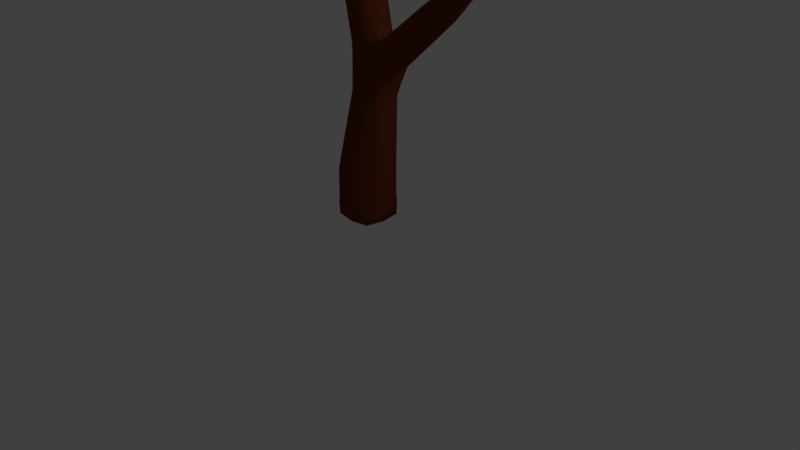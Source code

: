# Source: seaweedDead.blend  (saved by Blender 2.79.0; exported with 4.5.12 LTS)
import bpy
from mathutils import Matrix  # noqa: F401  (used for matrix-valued properties, if any)

bpy.ops.wm.read_factory_settings(use_empty=True)
scene = bpy.context.scene
scene.name = 'Scene'

# ---- collections
col_collection_1 = bpy.data.collections.new('Collection 1'); scene.collection.children.link(col_collection_1)

# ---- materials (node trees are filled in below, after node groups)
mat_seaweeddead = bpy.data.materials.new('seaweedDead')
mat_seaweeddead.alpha_threshold = 0.0
mat_seaweeddead.use_transparent_shadow = False
mat_seaweeddead.diffuse_color = (0.1626, 0.03827, 0.01322, 1.0)
mat_seaweeddead.specular_color = (0.0, 0.0, 0.0)
mat_seaweeddead.roughness = 0.5
mat_seaweeddead.specular_intensity = 0.0
mat_seaweeddead.line_color = (0.0, 0.0, 0.0, 1.0)

# ---- material node trees

# ---- world
world_world = bpy.data.worlds.new('World'); scene.world = world_world
world_world.color = (0.05088, 0.05088, 0.05088)
world_world.use_sun_shadow = False
world_world.sun_shadow_jitter_overblur = 0.0
world_world.cycles.sampling_method = 'MANUAL'

# ---- cameras
cam_camera = bpy.data.cameras.new('Camera')
cam_camera.clip_end = 100.0
cam_camera.lens = 35.0
cam_camera.sensor_width = 32.0
cam_camera.sensor_height = 18.0
cam_camera.ortho_scale = 7.314
cam_camera.dof.focus_distance = 0.0
cam_camera.dof.aperture_fstop = 128.0

# ---- lights
light_lamp = bpy.data.lights.new('Lamp', 'POINT')
light_lamp.transmission_factor = 0.0
light_lamp.cutoff_distance = 30.0
light_lamp.energy = 100.0
light_lamp.shadow_buffer_clip_start = 1.001
light_lamp.shadow_soft_size = 0.1
light_lamp.shadow_maximum_resolution = 0.006
light_lamp.use_absolute_resolution = True

# ---- meshes
me_cube = bpy.data.meshes.new('Cube')
me_cube.from_pydata([(0.9315, -0.1334, 7.586), (0.9315, 0.1334, 7.586), (0.7543, 0.1334, 7.786), (0.7543, -0.1334, 7.786), (1.131, 0.1334, 7.763), (1.131, -0.1334, 7.763), (0.9536, -0.1334, 7.963), (0.9536, 0.1334, 7.963), (-1.251, -0.1334, 5.291), (-1.251, 0.1334, 5.291), (-1.102, 0.1334, 5.512), (-1.102, -0.1334, 5.512), (1.281, 0.1334, 3.193), (1.281, -0.1334, 3.193), (1.112, -0.1334, 3.399), (1.112, 0.1334, 3.399), (0.1151, -0.1334, 5.745), (0.1151, 0.1334, 5.745), (-0.1485, 0.1334, 5.786), (-0.1485, -0.1334, 5.786), (-0.176, 0.1686, 3.43), (-0.176, -0.1686, 3.43), (0.1559, -0.1686, 3.489), (0.1559, 0.1686, 3.489), (0.246, -0.25, 1.135), (0.246, 0.25, 1.135), (-0.2527, 0.25, 1.171), (-0.2527, -0.25, 1.171), (-0.1563, -0.1334, 8.061), (-0.1563, 0.1334, 8.061), (0.1095, 0.1334, 8.083), (0.1095, -0.1334, 8.083), (0.2483, -0.25, 0.5773), (0.2483, 0.25, 0.5773), (-0.2517, 0.25, 0.5758), (-0.2517, -0.25, 0.5758), (1.462, 0.0567, 8.16), (1.462, -0.0567, 8.16), (1.386, -0.0567, 8.245), (1.386, 0.0567, 8.245), (-1.79, -0.0567, 5.749), (-1.79, 0.0567, 5.749), (-1.726, 0.0567, 5.843), (-1.726, -0.0567, 5.843), (1.834, 0.0567, 3.747), (1.834, -0.0567, 3.747), (1.762, -0.0567, 3.834), (1.762, 0.0567, 3.834), (-0.08177, -0.0567, 8.648), (-0.08177, 0.0567, 8.648), (0.03163, 0.0567, 8.649), (0.03163, -0.0567, 8.649), (0.3894, -0.1334, 7.104), (0.3894, 0.1334, 7.104), (0.2217, 0.1334, 7.32), (0.2217, -0.1334, 7.32), (0.5499, -0.1334, 7.247), (0.5499, 0.1334, 7.247), (0.3727, 0.1334, 7.446), (0.3727, -0.1334, 7.446), (0.7103, -0.1334, 7.39), (0.7103, 0.1334, 7.39), (0.5331, 0.1334, 7.589), (0.5331, -0.1334, 7.589), (0.8707, -0.1334, 7.532), (0.8707, 0.1334, 7.532), (0.6935, 0.1334, 7.732), (0.6935, -0.1334, 7.732), (1.191, 0.1048, 7.856), (1.191, -0.1048, 7.856), (1.052, -0.1048, 8.012), (1.052, 0.1048, 8.012), (1.294, 0.08658, 7.971), (1.294, -0.08658, 7.971), (1.179, -0.08658, 8.1), (1.179, 0.08658, 8.1), (1.382, 0.07091, 8.07), (1.382, -0.07091, 8.07), (1.288, -0.07091, 8.176), (1.288, 0.07091, 8.176), (-0.5762, -0.1584, 4.803), (-0.5762, 0.1584, 4.803), (-0.3532, 0.1584, 5.067), (-0.3532, -0.1584, 5.067), (-0.8123, -0.1497, 4.974), (-0.8123, 0.1497, 4.974), (-0.6443, 0.1497, 5.221), (-0.6443, -0.1497, 5.221), (-1.036, -0.1414, 5.135), (-1.036, 0.1414, 5.135), (-0.877, 0.1414, 5.369), (-0.877, -0.1414, 5.369), (-1.452, -0.1048, 5.462), (-1.452, 0.1048, 5.462), (-1.334, 0.1048, 5.635), (-1.334, -0.1048, 5.635), (-1.58, -0.08658, 5.57), (-1.58, 0.08658, 5.57), (-1.483, 0.08658, 5.714), (-1.483, -0.08658, 5.714), (-1.69, -0.07091, 5.664), (-1.69, 0.07091, 5.664), (-1.611, 0.07091, 5.781), (-1.611, -0.07091, 5.781), (0.5329, 0.1603, 2.542), (0.5329, -0.1603, 2.542), (0.3102, -0.1644, 2.812), (0.3102, 0.1644, 2.812), (0.7325, 0.1531, 2.716), (0.7325, -0.1531, 2.716), (0.538, -0.1531, 2.952), (0.538, 0.1531, 2.952), (0.9214, 0.1463, 2.88), (0.9214, -0.1463, 2.88), (0.7356, -0.1463, 3.106), (0.7356, 0.1463, 3.106), (1.104, 0.1397, 3.038), (1.104, -0.1397, 3.038), (0.9262, -0.1397, 3.254), (0.9262, 0.1397, 3.254), (1.457, 0.109, 3.369), (1.457, -0.109, 3.369), (1.318, -0.109, 3.537), (1.318, 0.109, 3.537), (1.569, 0.09346, 3.481), (1.569, -0.09346, 3.481), (1.45, -0.09346, 3.625), (1.45, 0.09346, 3.625), (1.666, 0.08009, 3.578), (1.666, -0.08009, 3.578), (1.564, -0.08009, 3.701), (1.564, 0.08009, 3.701), (1.753, 0.06797, 3.665), (1.753, -0.06797, 3.665), (1.667, -0.06797, 3.77), (1.667, 0.06797, 3.77), (0.003547, -0.1584, 5.01), (0.003547, 0.1584, 5.01), (0.0423, -0.1497, 5.266), (0.0423, 0.1497, 5.266), (-0.2519, 0.1497, 5.321), (-0.2519, -0.1497, 5.321), (0.07899, -0.1414, 5.508), (0.07899, 0.1414, 5.508), (-0.199, 0.1414, 5.56), (-0.199, -0.1414, 5.56), (0.1471, -0.1334, 6.009), (0.1471, 0.1334, 6.009), (-0.1177, 0.1334, 6.041), (-0.1177, -0.1334, 6.041), (0.1785, -0.1334, 6.268), (0.1785, 0.1334, 6.268), (-0.08627, 0.1334, 6.3), (-0.08627, -0.1334, 6.3), (0.2099, -0.1334, 6.527), (0.2099, 0.1334, 6.527), (-0.05485, 0.1334, 6.559), (-0.05485, -0.1334, 6.559), (0.2414, -0.1334, 6.786), (0.2414, 0.1334, 6.786), (-0.02343, 0.1334, 6.818), (-0.02343, -0.1334, 6.818), (-0.03921, 0.1686, 2.767), (-0.03921, -0.1686, 2.767), (-0.1072, 0.1686, 3.096), (-0.1072, -0.1686, 3.096), (0.223, -0.1686, 3.164), (0.223, 0.1686, 3.164), (-0.226, 0.1686, 3.755), (-0.226, -0.1686, 3.755), (0.1073, -0.1686, 3.806), (0.1073, 0.1686, 3.806), (-0.2753, 0.1686, 4.076), (-0.2753, -0.1686, 4.076), (0.05801, -0.1686, 4.127), (0.05801, 0.1686, 4.127), (-0.3246, 0.1686, 4.397), (-0.3246, -0.1686, 4.397), (0.008707, -0.1686, 4.448), (0.008706, 0.1686, 4.448), (0.2475, -0.25, 0.8656), (0.2475, 0.25, 0.8656), (-0.2525, 0.25, 0.8641), (-0.2525, -0.25, 0.8641), (0.2805, -0.2245, 1.533), (0.2805, 0.2245, 1.533), (-0.1636, 0.2245, 1.599), (-0.1636, -0.2245, 1.599), (0.3092, -0.2044, 1.861), (0.3092, 0.2044, 1.861), (-0.09514, 0.2044, 1.921), (-0.09514, -0.2044, 1.921), (0.3356, -0.186, 2.162), (0.3356, 0.186, 2.162), (-0.03231, 0.186, 2.217), (-0.03231, -0.186, 2.217), (-0.03221, -0.1334, 7.293), (-0.03221, 0.1334, 7.293), (-0.07316, -0.1334, 7.545), (-0.07316, 0.1334, 7.545), (0.1901, 0.1334, 7.588), (0.1901, -0.1334, 7.588), (-0.1141, -0.1334, 7.798), (-0.1141, 0.1334, 7.798), (0.1492, 0.1334, 7.841), (0.1492, -0.1334, 7.841), (-0.1288, -0.1048, 8.286), (-0.1288, 0.1048, 8.286), (0.0808, 0.1048, 8.287), (0.0808, -0.1048, 8.287), (-0.111, -0.08658, 8.424), (-0.111, 0.08658, 8.424), (0.06217, 0.08658, 8.424), (0.06217, -0.08658, 8.424), (-0.09567, -0.07091, 8.542), (-0.09567, 0.07091, 8.542), (0.04615, 0.07091, 8.542), (0.04615, -0.07091, 8.542), (-0.02639, 0.1319, 7.056), (0.09467, 0.144, 7.307), (0.09486, 0.1455, 7.071), (-0.1744, 0.1742, 5.041), (-0.3444, 0.18, 4.732), (-0.05268, -1.136e-06, 7.291), (0.09467, -0.144, 7.307), (0.1751, -0.1607, 7.191), (0.3074, -0.1435, 7.213), (0.1065, -0.1496, 7.041), (0.3132, -0.1305, 6.946), (-0.02639, -0.1319, 7.056), (0.1087, -0.1519, 6.8), (-0.04394, -7.645e-07, 6.819), (0.1087, 0.1519, 6.8), (-0.1576, 0.1915, 4.42), (0.262, -1.108e-06, 6.78), (0.853, 0.1348, 7.875), (-0.1658, 0.1841, 4.762), (0.3074, 0.1435, 7.213), (0.407, -1.023e-06, 7.091), (0.8429, 0.1533, 7.686), (0.3132, 0.1305, 6.946), (0.1809, 0.1487, 6.964), (0.004544, 0.1618, 4.729), (-0.06535, -5.746e-07, 2.764), (-0.1744, -0.1742, 5.041), (0.1355, 0.1821, 2.791), (0.02806, -9.113e-07, 5.009), (-0.4667, 0.1728, 4.937), (-0.5957, -7.08e-07, 4.786), (0.9445, -1.063e-06, 7.98), (-0.4667, -0.1728, 4.937), (-0.3508, -7.931e-07, 4.388), (0.853, -0.1348, 7.875), (-0.1576, -0.1915, 4.42), (0.03468, -4.544e-07, 4.451), (1.147, -1.11e-06, 7.752), (0.004544, -0.1618, 4.729), (-0.1658, -0.1841, 4.762), (-0.3444, -0.18, 4.732), (-0.4474, -0.1595, 4.602), (-0.4474, 0.1595, 4.602), (1.032, 0.1348, 7.674), (0.1355, -0.1821, 2.791), (0.1503, -0.1983, 2.466), (0.3282, -0.1882, 2.488), (0.4313, -0.1695, 2.353), (0.4244, -0.1759, 2.68), (-0.03296, -0.1743, 2.492), (0.1515, -0.2118, 2.188), (-0.061, -1.379e-07, 2.221), (0.1515, 0.2118, 2.188), (0.7411, -1.06e-06, 7.8), (0.3652, -5.143e-07, 2.155), (-0.03296, 0.1743, 2.492), (0.1503, 0.1983, 2.466), (0.9447, -1.081e-06, 7.571), (1.046, 0.1523, 7.866), (0.4244, 0.1759, 2.68), (0.5539, -4.106e-07, 2.528), (1.032, -0.1348, 7.674), (0.4313, 0.1695, 2.353), (0.3282, 0.1882, 2.488), (0.8429, -0.1533, 7.686), (1.046, -0.1523, 7.866), (-0.001613, -0.2702, 0.5563), (-0.2718, 1.398e-07, 0.5556), (-0.001612, 0.2702, 0.5563), (0.2686, -3.613e-07, 0.5571), (1.427, 0.06061, 8.205), (1.387, -1.141e-06, 8.251), (1.427, -0.06062, 8.205), (1.468, -1.135e-06, 8.16), (-1.762, -0.06067, 5.798), (-1.728, -8.068e-07, 5.849), (-1.762, 0.06067, 5.798), (-1.796, -8.138e-07, 5.748), (1.802, 0.06073, 3.793), (1.763, -5.312e-07, 3.84), (1.802, -0.06073, 3.793), (1.84, -5.425e-07, 3.746), (-0.02508, -0.06054, 8.653), (0.03545, -1.146e-06, 8.653), (-0.02508, 0.06054, 8.653), (-0.08562, -1.248e-06, 8.653), (0.4691, -0.1324, 7.176), (0.4691, 0.1324, 7.176), (0.5631, -1.043e-06, 7.232), (0.2974, 0.1312, 7.383), (0.4614, 0.1532, 7.347), (0.2351, -8.421e-07, 7.353), (0.2974, -0.1312, 7.383), (0.3596, -9.89e-07, 7.462), (0.4614, -0.1532, 7.347), (0.6301, -0.1334, 7.318), (0.6301, 0.1334, 7.318), (0.7235, -1.074e-06, 7.375), (0.4529, 0.1333, 7.518), (0.6217, 0.1533, 7.489), (0.4529, -0.1333, 7.518), (0.5199, -1.018e-06, 7.604), (0.6217, -0.1533, 7.489), (0.7905, -0.1334, 7.461), (0.7905, 0.1334, 7.461), (0.8839, -1.087e-06, 7.517), (0.6133, 0.1334, 7.66), (0.7821, 0.1533, 7.632), (0.6133, -0.1334, 7.66), (0.6803, -1.035e-06, 7.746), (0.7821, -0.1533, 7.632), (0.9011, -0.1334, 7.559), (0.9011, 0.1334, 7.559), (0.7239, 0.1334, 7.759), (0.7239, -0.1334, 7.759), (1.162, 0.1195, 7.809), (1.205, -1.103e-06, 7.849), (1.162, -0.1195, 7.809), (1.126, -0.1186, 7.938), (1.003, -0.1195, 7.988), (1.047, -1.075e-06, 8.026), (1.003, 0.1195, 7.988), (1.126, 0.1186, 7.938), (1.242, 0.09516, 7.914), (1.304, -1.126e-06, 7.964), (1.242, -0.09516, 7.914), (1.238, -0.0989, 8.038), (1.116, -0.09516, 8.056), (1.173, -1.089e-06, 8.111), (1.116, 0.09516, 8.056), (1.238, 0.0989, 8.038), (1.338, 0.07875, 8.02), (1.39, -1.107e-06, 8.064), (1.338, -0.07875, 8.02), (1.336, -0.081, 8.125), (1.233, -0.07875, 8.138), (1.283, -1.097e-06, 8.185), (1.233, 0.07875, 8.138), (1.336, 0.081, 8.125), (1.423, 0.06585, 8.114), (1.423, -0.06585, 8.114), (1.336, -0.06585, 8.212), (1.336, 0.06585, 8.212), (-0.6936, -0.1528, 4.889), (-0.8259, -7.137e-07, 4.956), (-0.6936, 0.1528, 4.889), (-0.7297, 0.1716, 5.098), (-0.4993, 0.1497, 5.143), (-0.6335, -7.013e-07, 5.241), (-0.4993, -0.1497, 5.143), (-0.3658, -6.826e-07, 5.101), (-0.7297, -0.1716, 5.098), (-0.924, -0.1455, 5.054), (-1.049, -7.162e-07, 5.118), (-0.924, 0.1455, 5.054), (-0.9574, 0.1624, 5.253), (-0.7608, 0.1453, 5.295), (-0.8663, -7.27e-07, 5.387), (-0.7608, -0.1453, 5.295), (-0.9574, -0.1624, 5.253), (-1.144, -0.1378, 5.213), (-1.265, -7.685e-07, 5.276), (-1.144, 0.1378, 5.213), (-1.179, 0.1529, 5.403), (-0.9891, 0.1378, 5.441), (-1.093, -7.748e-07, 5.529), (-0.9891, -0.1378, 5.441), (-1.179, -0.1529, 5.403), (-1.352, -0.1196, 5.376), (-1.463, -7.883e-07, 5.451), (-1.352, 0.1196, 5.376), (-1.396, 0.1198, 5.55), (-1.218, 0.1196, 5.574), (-1.329, -7.895e-07, 5.649), (-1.218, -0.1196, 5.574), (-1.396, -0.1198, 5.55), (-1.516, -0.0957, 5.516), (-1.589, -8.041e-07, 5.562), (-1.516, 0.0957, 5.516), (-1.534, 0.09899, 5.644), (-1.409, 0.0957, 5.674), (-1.478, -7.769e-07, 5.726), (-1.409, -0.0957, 5.674), (-1.534, -0.09899, 5.644), (-1.635, -0.07875, 5.617), (-1.698, -7.907e-07, 5.657), (-1.635, 0.07875, 5.617), (-1.652, 0.08107, 5.724), (-1.547, 0.07875, 5.748), (-1.607, -7.885e-07, 5.791), (-1.547, -0.07875, 5.748), (-1.652, -0.08107, 5.724), (-1.742, -0.06607, 5.705), (-1.742, 0.06607, 5.705), (-1.668, 0.06607, 5.814), (-1.668, -0.06607, 5.814), (0.6319, 0.1554, 2.63), (0.7479, -4.338e-07, 2.699), (0.6319, -0.1554, 2.63), (0.6367, -0.1755, 2.835), (0.4245, -0.1552, 2.881), (0.5254, -4.109e-07, 2.972), (0.4245, 0.1552, 2.881), (0.3275, -3.429e-07, 2.849), (0.6367, 0.1755, 2.835), (0.8269, 0.1497, 2.798), (0.9361, -4.511e-07, 2.864), (0.8269, -0.1497, 2.798), (0.8294, -0.1681, 2.994), (0.637, -0.1494, 3.029), (0.7227, -4.254e-07, 3.124), (0.637, 0.1494, 3.029), (0.8294, 0.1681, 2.994), (1.013, 0.143, 2.959), (1.118, -4.565e-07, 3.023), (1.013, -0.143, 2.959), (1.016, -0.1605, 3.147), (0.8309, -0.143, 3.18), (0.9139, -4.398e-07, 3.271), (0.8309, 0.143, 3.18), (1.016, 0.1605, 3.147), (1.193, 0.1369, 3.115), (1.296, -4.977e-07, 3.179), (1.193, -0.1369, 3.115), (1.198, -0.153, 3.297), (1.019, -0.1369, 3.327), (1.101, -4.632e-07, 3.415), (1.019, 0.1369, 3.327), (1.198, 0.153, 3.297), (1.369, 0.1216, 3.28), (1.469, -4.945e-07, 3.358), (1.369, -0.1216, 3.28), (1.39, -0.1248, 3.455), (1.215, -0.1216, 3.468), (1.311, -4.769e-07, 3.551), (1.215, 0.1216, 3.468), (1.39, 0.1248, 3.455), (1.513, 0.1012, 3.425), (1.58, -5.107e-07, 3.472), (1.513, -0.1012, 3.425), (1.512, -0.107, 3.555), (1.384, -0.1012, 3.581), (1.444, -4.998e-07, 3.637), (1.384, 0.1012, 3.581), (1.512, 0.107, 3.555), (1.617, 0.08678, 3.529), (1.675, -5.238e-07, 3.57), (1.617, -0.08678, 3.529), (1.616, -0.09165, 3.641), (1.507, -0.08678, 3.663), (1.558, -5.209e-07, 3.712), (1.507, 0.08678, 3.663), (1.616, 0.09165, 3.641), (1.709, 0.07403, 3.621), (1.761, -5.365e-07, 3.659), (1.709, -0.07403, 3.621), (1.711, -0.07778, 3.719), (1.615, -0.07403, 3.736), (1.662, -5.307e-07, 3.779), (1.615, 0.07403, 3.736), (1.711, 0.07778, 3.719), (1.795, 0.06436, 3.705), (1.795, -0.06436, 3.705), (1.713, -0.06436, 3.804), (1.713, 0.06436, 3.804), (0.02253, -0.1536, 5.138), (0.02253, 0.1536, 5.138), (0.06443, -9.362e-07, 5.263), (-0.3013, 0.1502, 5.193), (-0.1044, 0.1713, 5.295), (-0.3013, -0.1502, 5.193), (-0.2737, -5.518e-07, 5.328), (-0.1044, -0.1713, 5.295), (0.06064, -0.1455, 5.387), (0.06064, 0.1455, 5.387), (0.09989, -9.468e-07, 5.505), (-0.225, 0.1451, 5.44), (-0.05972, 0.1624, 5.535), (-0.225, -0.1451, 5.44), (-0.2193, -6.061e-07, 5.565), (-0.05972, -0.1624, 5.535), (0.09705, -0.1374, 5.627), (0.09705, 0.1374, 5.627), (0.1346, -9.752e-07, 5.743), (-0.1734, 0.137, 5.673), (-0.01661, 0.1532, 5.766), (-0.1734, -0.137, 5.673), (-0.1684, -6.347e-07, 5.79), (-0.01661, -0.1532, 5.766), (0.1311, -0.1334, 5.877), (0.1311, 0.1334, 5.877), (0.1668, -1.006e-06, 6.006), (-0.1327, 0.133, 5.913), (0.01471, 0.1533, 6.025), (-0.1327, -0.133, 5.913), (-0.1374, -6.618e-07, 6.043), (0.01471, -0.1533, 6.025), (0.1628, -0.1334, 6.138), (0.1628, 0.1334, 6.138), (0.1983, -1.053e-06, 6.266), (-0.102, 0.1334, 6.171), (0.04613, 0.1533, 6.284), (-0.102, -0.1334, 6.171), (-0.106, -7.069e-07, 6.302), (0.04613, -0.1533, 6.284), (0.1942, -0.1334, 6.398), (0.1942, 0.1334, 6.398), (0.2297, -1.086e-06, 6.525), (-0.07056, 0.1334, 6.43), (0.07754, 0.1533, 6.543), (-0.07056, -0.1334, 6.43), (-0.0746, -7.423e-07, 6.562), (0.07754, -0.1533, 6.543), (0.2248, -0.1324, 6.657), (0.2248, 0.1324, 6.657), (-0.03876, 0.133, 6.689), (-0.03876, -0.133, 6.689), (-0.07243, 0.1677, 2.931), (-0.07243, -0.1678, 2.931), (-0.1318, -6.106e-07, 3.091), (0.2654, -0.1617, 2.988), (0.0579, -0.1936, 3.13), (0.2654, 0.1617, 2.988), (0.2478, -2.751e-07, 3.17), (0.0579, 0.1936, 3.13), (-0.1418, 0.1688, 3.263), (-0.1418, -0.1688, 3.263), (-0.2004, -6.649e-07, 3.425), (0.1892, -0.1683, 3.327), (-0.01003, -0.1937, 3.459), (0.1892, 0.1683, 3.327), (0.1809, -3.217e-07, 3.494), (-0.01003, 0.1937, 3.459), (-0.2011, 0.1688, 3.592), (-0.2011, -0.1688, 3.592), (-0.2508, -7.06e-07, 3.751), (0.1314, -0.1684, 3.648), (-0.05933, -0.1937, 3.781), (0.1314, 0.1684, 3.648), (0.1322, -3.626e-07, 3.81), (-0.05933, 0.1937, 3.781), (-0.2506, 0.1686, 3.916), (-0.2506, -0.1686, 3.916), (-0.3001, -7.507e-07, 4.072), (0.08266, -0.1686, 3.967), (-0.1086, -0.1937, 4.102), (0.08266, 0.1686, 3.967), (0.08286, -4.086e-07, 4.131), (-0.1086, 0.1937, 4.102), (-0.2988, 0.1672, 4.237), (-0.2988, -0.1672, 4.237), (0.03293, -0.1681, 4.288), (0.03293, 0.1681, 4.288), (0.2537, -0.2558, 0.7215), (0.2537, 0.2558, 0.7215), (0.2847, -4.092e-07, 0.8657), (-0.2579, 0.2558, 0.72), (-0.002507, 0.2873, 0.8649), (-0.2579, -0.2558, 0.72), (-0.2898, 1.178e-07, 0.8641), (-0.002507, -0.2873, 0.8649), (0.2467, -0.2499, 1.0), (0.2467, 0.2499, 1.0), (0.2845, -4.438e-07, 1.135), (-0.2535, 0.2509, 1.018), (-0.00318, 0.2871, 1.155), (-0.2535, -0.2509, 1.018), (-0.2885, 8.016e-08, 1.176), (-0.00318, -0.2871, 1.155), (0.2631, -0.2371, 1.334), (0.2631, 0.2371, 1.334), (0.3138, -4.65e-07, 1.532), (-0.2094, 0.2385, 1.386), (0.05904, 0.2576, 1.57), (-0.2094, -0.2385, 1.386), (-0.1957, -1.098e-08, 1.608), (0.05904, -0.2576, 1.57), (0.2948, -0.2145, 1.697), (0.2948, 0.2145, 1.697), (0.3395, -4.905e-07, 1.86), (-0.1294, 0.2145, 1.76), (0.1076, 0.2345, 1.895), (-0.1294, -0.2145, 1.76), (-0.1244, -8.066e-08, 1.929), (0.1076, -0.2345, 1.895), (0.3212, -0.1939, 2.011), (0.3212, 0.1939, 2.011), (-0.06297, 0.1944, 2.069), (-0.06297, -0.1944, 2.069), (-0.0523, -0.133, 7.419), (-0.09279, -1.163e-06, 7.542), (-0.0523, 0.133, 7.419), (0.05853, 0.1533, 7.567), (0.2056, 0.1306, 7.454), (0.2096, -9.234e-07, 7.591), (0.2056, -0.1306, 7.454), (0.05853, -0.1533, 7.567), (-0.09363, -0.1334, 7.672), (-0.1337, -1.208e-06, 7.795), (-0.09363, 0.1334, 7.672), (0.01755, 0.1533, 7.819), (0.1698, 0.1335, 7.714), (0.1688, -9.675e-07, 7.844), (0.1698, -0.1335, 7.714), (0.01755, -0.1533, 7.819), (-0.1364, -0.1345, 7.929), (-0.1755, -1.24e-06, 8.062), (-0.1364, 0.1345, 7.929), (-0.0236, 0.153, 8.074), (0.1296, 0.1337, 7.962), (0.1295, -9.931e-07, 8.087), (0.1296, -0.1337, 7.962), (-0.0236, -0.153, 8.074), (-0.1437, -0.1201, 8.174), (-0.1436, -1.238e-06, 8.29), (-0.1437, 0.1201, 8.174), (-0.02403, 0.1196, 8.291), (0.09545, 0.1194, 8.185), (0.09554, -1.04e-06, 8.291), (0.09545, -0.1194, 8.185), (-0.02403, -0.1196, 8.291), (-0.1199, -0.0957, 8.355), (-0.1232, -1.248e-06, 8.427), (-0.1199, 0.0957, 8.355), (-0.02443, 0.09876, 8.427), (0.07148, 0.0957, 8.356), (0.07433, -1.083e-06, 8.427), (0.07148, -0.0957, 8.356), (-0.02443, -0.09876, 8.427), (-0.1033, -0.07875, 8.483), (-0.1057, -1.247e-06, 8.544), (-0.1033, 0.07875, 8.483), (-0.02477, 0.08088, 8.544), (0.05416, 0.07875, 8.483), (0.05612, -1.104e-06, 8.545), (0.05416, -0.07875, 8.483), (-0.02477, -0.08089, 8.544), (-0.09052, -0.0656, 8.595), (-0.09052, 0.0656, 8.595), (0.04069, 0.0656, 8.596), (0.04069, -0.0656, 8.596), (-0.02493, -0.07386, 8.599), (0.04894, -1.124e-06, 8.6), (-0.02493, 0.07386, 8.599), (-0.09879, -1.248e-06, 8.599), (-0.0246, -0.08982, 8.486), (0.06523, -1.093e-06, 8.486), (-0.0246, 0.08982, 8.486), (-0.1144, -1.247e-06, 8.485), (-0.02423, -0.1092, 8.359), (0.08492, -1.062e-06, 8.359), (-0.02423, 0.1092, 8.359), (-0.1334, -1.243e-06, 8.359), (-0.02383, -0.1376, 8.183), (0.113, -1.017e-06, 8.189), (-0.02383, 0.1376, 8.183), (-0.1618, -1.239e-06, 8.176), (-0.003046, -0.1546, 7.947), (0.1498, -9.802e-07, 7.966), (-0.003047, 0.1546, 7.947), (-0.1569, -1.224e-06, 7.928), (0.03804, -0.1534, 7.693), (0.1895, -9.455e-07, 7.717), (0.03804, 0.1534, 7.693), (-0.1133, -1.185e-06, 7.669), (0.07727, -0.1469, 7.437), (0.2098, -8.912e-07, 7.471), (0.07727, 0.1469, 7.437), (-0.07196, -1.15e-06, 7.417), (0.1296, -0.2211, 2.041), (-0.09112, -1.093e-07, 2.075), (0.1296, 0.2211, 2.041), (0.3498, -5.024e-07, 2.008), (0.08331, -0.2461, 1.732), (-0.16, -4.582e-08, 1.769), (0.08331, 0.2461, 1.732), (0.3266, -4.777e-07, 1.696), (0.02793, -0.2735, 1.363), (-0.2448, 3.457e-08, 1.393), (0.02793, 0.2735, 1.363), (0.2988, -4.544e-07, 1.333), (-0.002859, -0.288, 1.01), (-0.2909, 9.9e-08, 1.02), (-0.002858, 0.288, 1.01), (0.2845, -4.265e-07, 1.0), (-0.002058, -0.2902, 0.71), (-0.2922, 1.281e-07, 0.7092), (-0.002058, 0.2902, 0.71), (0.2881, -3.867e-07, 0.7108), (-0.1331, 0.1909, 4.261), (0.05791, -4.315e-07, 4.291), (-0.1331, -0.1909, 4.261), (-0.3228, -7.718e-07, 4.231), (-0.08398, 0.1937, 3.941), (0.1075, -3.856e-07, 3.971), (-0.08398, -0.1937, 3.941), (-0.2755, -7.284e-07, 3.912), (-0.03468, 0.1937, 3.62), (0.1562, -3.421e-07, 3.652), (-0.03468, -0.1937, 3.62), (-0.226, -6.854e-07, 3.588), (0.02394, 0.1935, 3.295), (0.2138, -2.984e-07, 3.332), (0.02394, -0.1935, 3.295), (-0.1665, -6.378e-07, 3.258), (0.09768, 0.1847, 2.961), (0.2736, -3.055e-07, 3.006), (0.09768, -0.1847, 2.961), (-0.097, -5.562e-07, 2.928), (0.09316, -0.1513, 6.672), (-0.05849, -7.534e-07, 6.69), (0.09316, 0.1513, 6.672), (0.2441, -1.097e-06, 6.653), (0.06184, -0.1533, 6.414), (-0.0903, -7.246e-07, 6.432), (0.06184, 0.1533, 6.414), (0.214, -1.069e-06, 6.395), (0.03042, -0.1533, 6.154), (-0.1217, -6.843e-07, 6.173), (0.03042, 0.1533, 6.154), (0.1826, -1.029e-06, 6.136), (-0.000956, -0.1528, 5.896), (-0.1521, -6.482e-07, 5.916), (-0.0009557, 0.1528, 5.896), (0.1507, -9.904e-07, 5.875), (-0.03817, -0.1575, 5.651), (-0.1932, -6.27e-07, 5.677), (-0.03817, 0.1575, 5.651), (0.1172, -9.61e-07, 5.624), (-0.08208, -0.1664, 5.415), (-0.2456, -5.728e-07, 5.446), (-0.08208, 0.1664, 5.415), (0.08216, -9.415e-07, 5.384), (-0.1402, -0.1708, 5.168), (-0.3102, -6.114e-07, 5.211), (-0.1402, 0.1708, 5.168), (0.0454, -9.237e-07, 5.136), (1.757, 0.07289, 3.756), (1.711, -5.309e-07, 3.813), (1.757, -0.07289, 3.756), (1.803, -5.393e-07, 3.7), (1.664, 0.08472, 3.68), (1.61, -5.258e-07, 3.745), (1.664, -0.08472, 3.68), (1.718, -5.301e-07, 3.614), (1.564, 0.0993, 3.598), (1.501, -5.104e-07, 3.675), (1.564, -0.0993, 3.598), (1.627, -5.172e-07, 3.521), (1.451, 0.1159, 3.505), (1.377, -4.883e-07, 3.594), (1.451, -0.1159, 3.505), (1.525, -5.026e-07, 3.415), (1.294, 0.1397, 3.376), (1.206, -4.701e-07, 3.484), (1.294, -0.1397, 3.376), (1.383, -4.961e-07, 3.268), (1.107, 0.1575, 3.222), (1.007, -4.515e-07, 3.344), (1.107, -0.1575, 3.222), (1.207, -4.771e-07, 3.1), (0.9226, 0.1643, 3.07), (0.8183, -4.326e-07, 3.197), (0.9226, -0.1643, 3.07), (1.027, -4.538e-07, 2.943), (0.733, 0.1714, 2.915), (0.6244, -4.182e-07, 3.047), (0.733, -0.1714, 2.915), (0.842, -4.424e-07, 2.782), (0.53, 0.1732, 2.758), (0.4326, -3.821e-07, 2.901), (0.53, -0.1732, 2.758), (0.6492, -4.222e-07, 2.615), (-1.708, -0.0749, 5.762), (-1.666, -7.971e-07, 5.824), (-1.708, 0.0749, 5.762), (-1.75, -8.016e-07, 5.7), (-1.593, -0.09003, 5.684), (-1.542, -7.827e-07, 5.758), (-1.593, 0.09003, 5.684), (-1.643, -7.974e-07, 5.609), (-1.465, -0.1094, 5.597), (-1.403, -7.832e-07, 5.687), (-1.465, 0.1094, 5.597), (-1.526, -7.962e-07, 5.506), (-1.287, -0.1373, 5.477), (-1.21, -7.822e-07, 5.59), (-1.287, 0.1373, 5.477), (-1.364, -7.784e-07, 5.363), (-1.068, -0.1586, 5.328), (-0.9791, -7.509e-07, 5.459), (-1.068, 0.1586, 5.328), (-1.157, -7.424e-07, 5.197), (-0.8436, -0.1668, 5.176), (-0.7502, -7.141e-07, 5.314), (-0.8436, 0.1668, 5.176), (-0.9372, -7.15e-07, 5.037), (-0.5977, -0.1693, 5.018), (-0.5053, -6.928e-07, 5.16), (-0.5977, 0.1693, 5.018), (-0.7093, -7.109e-07, 4.873), (1.382, 0.07443, 8.165), (1.333, -1.118e-06, 8.221), (1.382, -0.07443, 8.165), (1.432, -1.12e-06, 8.11), (1.287, 0.08995, 8.081), (1.228, -1.093e-06, 8.148), (1.287, -0.08995, 8.081), (1.347, -1.117e-06, 8.014), (1.182, 0.1077, 7.987), (1.111, -1.082e-06, 8.068), (1.182, -0.1077, 7.987), (1.254, -1.115e-06, 7.907), (1.086, 0.1361, 7.902), (0.9955, -1.069e-06, 8.004), (1.086, -0.1362, 7.902), (1.176, -1.107e-06, 7.8), (0.8125, -0.1533, 7.659), (0.7107, -1.048e-06, 7.773), (0.8125, 0.1533, 7.659), (0.9143, -1.084e-06, 7.544), (0.7019, -0.1533, 7.561), (0.6001, -1.026e-06, 7.675), (0.7019, 0.1533, 7.561), (0.8037, -1.081e-06, 7.446), (0.5415, -0.1532, 7.418), (0.4398, -1.003e-06, 7.533), (0.5415, 0.1531, 7.418), (0.6433, -1.058e-06, 7.303), (0.384, -0.1466, 7.281), (1.048, -1.096e-06, 7.66), (0.9443, 0.1556, 7.776), (-0.06025, -3.338e-07, 2.492), (0.02804, -6.829e-07, 4.73), (0.8409, -1.062e-06, 7.892), (0.9443, -0.1556, 7.776), (-0.4665, -7.505e-07, 4.591), (-0.001496, -1.108e-07, 0.516), (1.433, -1.138e-06, 8.211), (-1.769, -8.103e-07, 5.803), (1.808, -5.368e-07, 3.798), (0.4531, -4.622e-07, 2.345), (-0.04673, -9.603e-07, 7.055), (-0.0251, -1.197e-06, 8.661), (0.4837, -1.033e-06, 7.163), (0.384, 0.1466, 7.281), (0.3032, -9.311e-07, 7.401), (0.3294, -1.065e-06, 6.938)], [], [(160, 218, 220), (865, 240, 53, 238), (163, 267, 263), (196, 225, 224), (196, 227, 225), (196, 229, 227), (192, 265, 264), (163, 263, 262), (864, 310, 59, 311), (863, 307, 58, 308), (82, 221, 236), (82, 236, 222), (862, 305, 57, 306), (861, 302, 49, 303), (159, 232, 240), (160, 220, 241), (860, 223, 197, 218), (859, 280, 104, 278), (858, 298, 45, 299), (857, 294, 41, 295), (136, 244, 256), (83, 258, 257), (83, 250, 258), (856, 290, 37, 291), (855, 286, 33, 287), (81, 247, 260), (854, 260, 176, 251), (194, 273, 270), (853, 279, 5, 283), (852, 252, 6, 249), (851, 256, 178, 254), (850, 243, 162, 273), (849, 235, 7, 276), (848, 261, 4, 255), (193, 281, 280), (193, 274, 281), (847, 304, 56, 312), (846, 314, 61, 315), (845, 316, 62, 317), (844, 318, 63, 319), (843, 313, 60, 320), (842, 322, 65, 323), (841, 324, 66, 325), (840, 326, 67, 327), (839, 321, 64, 328), (838, 330, 1, 275), (837, 331, 2, 239), (836, 332, 3, 271), (835, 329, 0, 282), (834, 335, 5, 255), (833, 337, 6, 283), (832, 339, 7, 249), (831, 333, 4, 276), (830, 343, 69, 334), (829, 345, 70, 336), (828, 347, 71, 338), (827, 341, 68, 340), (826, 351, 73, 342), (825, 353, 74, 344), (824, 355, 75, 346), (823, 349, 72, 348), (822, 358, 77, 350), (821, 359, 78, 352), (820, 360, 79, 354), (819, 357, 76, 356), (818, 363, 81, 248), (817, 365, 82, 247), (816, 367, 83, 368), (815, 361, 80, 250), (814, 372, 85, 362), (813, 374, 86, 364), (812, 376, 87, 366), (811, 370, 84, 369), (810, 380, 89, 371), (809, 382, 90, 373), (808, 384, 91, 375), (807, 378, 88, 377), (806, 388, 9, 379), (805, 390, 10, 381), (804, 392, 11, 383), (803, 386, 8, 385), (802, 396, 93, 387), (801, 398, 94, 389), (800, 400, 95, 391), (799, 394, 92, 393), (798, 404, 97, 395), (797, 406, 98, 397), (796, 408, 99, 399), (795, 402, 96, 401), (794, 411, 101, 403), (793, 412, 102, 405), (792, 413, 103, 407), (791, 410, 100, 409), (790, 416, 105, 278), (789, 418, 106, 266), (788, 420, 107, 421), (787, 414, 104, 277), (786, 425, 109, 415), (785, 427, 110, 417), (784, 429, 111, 419), (783, 423, 108, 422), (782, 433, 113, 424), (781, 435, 114, 426), (780, 437, 115, 428), (779, 431, 112, 430), (778, 441, 117, 432), (777, 443, 118, 434), (776, 445, 119, 436), (775, 439, 116, 438), (774, 449, 13, 440), (773, 451, 14, 442), (772, 453, 15, 444), (771, 447, 12, 446), (770, 457, 121, 448), (769, 459, 122, 450), (768, 461, 123, 452), (767, 455, 120, 454), (766, 465, 125, 456), (765, 467, 126, 458), (764, 469, 127, 460), (763, 463, 124, 462), (762, 473, 129, 464), (761, 475, 130, 466), (760, 477, 131, 468), (759, 471, 128, 470), (758, 480, 133, 472), (757, 481, 134, 474), (756, 482, 135, 476), (755, 479, 132, 478), (754, 484, 139, 485), (753, 486, 140, 487), (752, 488, 141, 489), (751, 483, 138, 490), (750, 492, 143, 493), (749, 494, 144, 495), (748, 496, 145, 497), (747, 491, 142, 498), (746, 500, 17, 501), (745, 502, 18, 503), (744, 504, 19, 505), (743, 499, 16, 506), (742, 508, 147, 509), (741, 510, 148, 511), (740, 512, 149, 513), (739, 507, 146, 514), (738, 516, 151, 517), (737, 518, 152, 519), (736, 520, 153, 521), (735, 515, 150, 522), (734, 524, 155, 525), (733, 526, 156, 527), (732, 528, 157, 529), (731, 523, 154, 530), (730, 532, 159, 234), (729, 533, 160, 232), (728, 534, 161, 231), (727, 531, 158, 230), (726, 536, 165, 537), (725, 538, 166, 539), (724, 540, 167, 541), (723, 535, 164, 542), (722, 544, 21, 545), (721, 546, 22, 547), (720, 548, 23, 549), (719, 543, 20, 550), (718, 552, 169, 553), (717, 554, 170, 555), (716, 556, 171, 557), (715, 551, 168, 558), (714, 560, 173, 561), (713, 562, 174, 563), (712, 564, 175, 565), (711, 559, 172, 566), (710, 568, 177, 251), (709, 569, 178, 253), (708, 570, 179, 254), (707, 567, 176, 233), (706, 572, 181, 573), (705, 574, 182, 575), (704, 576, 183, 577), (703, 571, 180, 578), (702, 580, 25, 581), (701, 582, 26, 583), (700, 584, 27, 585), (699, 579, 24, 586), (698, 588, 185, 589), (697, 590, 186, 591), (696, 592, 187, 593), (695, 587, 184, 594), (694, 596, 189, 597), (693, 598, 190, 599), (692, 600, 191, 601), (691, 595, 188, 602), (690, 604, 193, 272), (689, 605, 194, 270), (688, 606, 195, 269), (687, 603, 192, 268), (686, 609, 197, 223), (685, 611, 54, 219), (684, 613, 55, 309), (683, 607, 196, 224), (682, 617, 199, 608), (681, 619, 200, 610), (680, 621, 201, 612), (679, 615, 198, 614), (678, 625, 203, 616), (677, 627, 204, 618), (676, 629, 205, 620), (675, 623, 202, 622), (674, 633, 29, 624), (673, 635, 30, 626), (672, 637, 31, 628), (671, 631, 28, 630), (670, 641, 207, 632), (669, 643, 208, 634), (668, 645, 209, 636), (667, 639, 206, 638), (666, 649, 211, 640), (665, 651, 212, 642), (664, 653, 213, 644), (663, 647, 210, 646), (662, 656, 215, 648), (661, 657, 216, 650), (660, 658, 217, 652), (659, 655, 214, 654), (658, 659, 654, 217), (51, 300, 659, 658), (300, 48, 655, 659), (657, 660, 652, 216), (50, 301, 660, 657), (301, 51, 658, 660), (656, 661, 650, 215), (49, 302, 661, 656), (302, 50, 657, 661), (655, 662, 648, 214), (48, 303, 662, 655), (303, 49, 656, 662), (653, 663, 646, 213), (217, 654, 663, 653), (654, 214, 647, 663), (651, 664, 644, 212), (216, 652, 664, 651), (652, 217, 653, 664), (649, 665, 642, 211), (215, 650, 665, 649), (650, 216, 651, 665), (647, 666, 640, 210), (214, 648, 666, 647), (648, 215, 649, 666), (645, 667, 638, 209), (213, 646, 667, 645), (646, 210, 639, 667), (643, 668, 636, 208), (212, 644, 668, 643), (644, 213, 645, 668), (641, 669, 634, 207), (211, 642, 669, 641), (642, 212, 643, 669), (639, 670, 632, 206), (210, 640, 670, 639), (640, 211, 641, 670), (637, 671, 630, 31), (209, 638, 671, 637), (638, 206, 631, 671), (635, 672, 628, 30), (208, 636, 672, 635), (636, 209, 637, 672), (633, 673, 626, 29), (207, 634, 673, 633), (634, 208, 635, 673), (631, 674, 624, 28), (206, 632, 674, 631), (632, 207, 633, 674), (629, 675, 622, 205), (31, 630, 675, 629), (630, 28, 623, 675), (627, 676, 620, 204), (30, 628, 676, 627), (628, 31, 629, 676), (625, 677, 618, 203), (29, 626, 677, 625), (626, 30, 627, 677), (623, 678, 616, 202), (28, 624, 678, 623), (624, 29, 625, 678), (621, 679, 614, 201), (205, 622, 679, 621), (622, 202, 615, 679), (619, 680, 612, 200), (204, 620, 680, 619), (620, 205, 621, 680), (617, 681, 610, 199), (203, 618, 681, 617), (618, 204, 619, 681), (615, 682, 608, 198), (202, 616, 682, 615), (616, 203, 617, 682), (613, 683, 224, 55), (201, 614, 683, 613), (614, 198, 607, 683), (611, 684, 309, 54), (200, 612, 684, 611), (612, 201, 613, 684), (609, 685, 219, 197), (199, 610, 685, 609), (610, 200, 611, 685), (607, 686, 223, 196), (198, 608, 686, 607), (608, 199, 609, 686), (606, 687, 268, 195), (191, 602, 687, 606), (602, 188, 603, 687), (605, 688, 269, 194), (190, 601, 688, 605), (601, 191, 606, 688), (604, 689, 270, 193), (189, 599, 689, 604), (599, 190, 605, 689), (603, 690, 272, 192), (188, 597, 690, 603), (597, 189, 604, 690), (600, 691, 602, 191), (187, 594, 691, 600), (594, 184, 595, 691), (598, 692, 601, 190), (186, 593, 692, 598), (593, 187, 600, 692), (596, 693, 599, 189), (185, 591, 693, 596), (591, 186, 598, 693), (595, 694, 597, 188), (184, 589, 694, 595), (589, 185, 596, 694), (592, 695, 594, 187), (27, 586, 695, 592), (586, 24, 587, 695), (590, 696, 593, 186), (26, 585, 696, 590), (585, 27, 592, 696), (588, 697, 591, 185), (25, 583, 697, 588), (583, 26, 590, 697), (587, 698, 589, 184), (24, 581, 698, 587), (581, 25, 588, 698), (584, 699, 586, 27), (183, 578, 699, 584), (578, 180, 579, 699), (582, 700, 585, 26), (182, 577, 700, 582), (577, 183, 584, 700), (580, 701, 583, 25), (181, 575, 701, 580), (575, 182, 582, 701), (579, 702, 581, 24), (180, 573, 702, 579), (573, 181, 580, 702), (576, 703, 578, 183), (35, 284, 703, 576), (284, 32, 571, 703), (574, 704, 577, 182), (34, 285, 704, 574), (285, 35, 576, 704), (572, 705, 575, 181), (33, 286, 705, 572), (286, 34, 574, 705), (571, 706, 573, 180), (32, 287, 706, 571), (287, 33, 572, 706), (570, 707, 233, 179), (175, 566, 707, 570), (566, 172, 567, 707), (569, 708, 254, 178), (174, 565, 708, 569), (565, 175, 570, 708), (568, 709, 253, 177), (173, 563, 709, 568), (563, 174, 569, 709), (567, 710, 251, 176), (172, 561, 710, 567), (561, 173, 568, 710), (564, 711, 566, 175), (171, 558, 711, 564), (558, 168, 559, 711), (562, 712, 565, 174), (170, 557, 712, 562), (557, 171, 564, 712), (560, 713, 563, 173), (169, 555, 713, 560), (555, 170, 562, 713), (559, 714, 561, 172), (168, 553, 714, 559), (553, 169, 560, 714), (556, 715, 558, 171), (23, 550, 715, 556), (550, 20, 551, 715), (554, 716, 557, 170), (22, 549, 716, 554), (549, 23, 556, 716), (552, 717, 555, 169), (21, 547, 717, 552), (547, 22, 554, 717), (551, 718, 553, 168), (20, 545, 718, 551), (545, 21, 552, 718), (548, 719, 550, 23), (167, 542, 719, 548), (542, 164, 543, 719), (546, 720, 549, 22), (166, 541, 720, 546), (541, 167, 548, 720), (544, 721, 547, 21), (165, 539, 721, 544), (539, 166, 546, 721), (543, 722, 545, 20), (164, 537, 722, 543), (537, 165, 544, 722), (540, 723, 542, 167), (107, 245, 723, 540), (245, 162, 535, 723), (538, 724, 541, 166), (106, 421, 724, 538), (421, 107, 540, 724), (536, 725, 539, 165), (163, 262, 725, 536), (262, 106, 538, 725), (535, 726, 537, 164), (162, 243, 726, 535), (243, 163, 536, 726), (534, 727, 230, 161), (157, 530, 727, 534), (530, 154, 531, 727), (533, 728, 231, 160), (156, 529, 728, 533), (529, 157, 534, 728), (532, 729, 232, 159), (155, 527, 729, 532), (527, 156, 533, 729), (531, 730, 234, 158), (154, 525, 730, 531), (525, 155, 532, 730), (528, 731, 530, 157), (153, 522, 731, 528), (522, 150, 523, 731), (526, 732, 529, 156), (152, 521, 732, 526), (521, 153, 528, 732), (524, 733, 527, 155), (151, 519, 733, 524), (519, 152, 526, 733), (523, 734, 525, 154), (150, 517, 734, 523), (517, 151, 524, 734), (520, 735, 522, 153), (149, 514, 735, 520), (514, 146, 515, 735), (518, 736, 521, 152), (148, 513, 736, 518), (513, 149, 520, 736), (516, 737, 519, 151), (147, 511, 737, 516), (511, 148, 518, 737), (515, 738, 517, 150), (146, 509, 738, 515), (509, 147, 516, 738), (512, 739, 514, 149), (19, 506, 739, 512), (506, 16, 507, 739), (510, 740, 513, 148), (18, 505, 740, 510), (505, 19, 512, 740), (508, 741, 511, 147), (17, 503, 741, 508), (503, 18, 510, 741), (507, 742, 509, 146), (16, 501, 742, 507), (501, 17, 508, 742), (504, 743, 506, 19), (145, 498, 743, 504), (498, 142, 499, 743), (502, 744, 505, 18), (144, 497, 744, 502), (497, 145, 504, 744), (500, 745, 503, 17), (143, 495, 745, 500), (495, 144, 502, 745), (499, 746, 501, 16), (142, 493, 746, 499), (493, 143, 500, 746), (496, 747, 498, 145), (141, 490, 747, 496), (490, 138, 491, 747), (494, 748, 497, 144), (140, 489, 748, 494), (489, 141, 496, 748), (492, 749, 495, 143), (139, 487, 749, 492), (487, 140, 494, 749), (491, 750, 493, 142), (138, 485, 750, 491), (485, 139, 492, 750), (488, 751, 490, 141), (83, 244, 751, 488), (244, 136, 483, 751), (486, 752, 489, 140), (82, 368, 752, 486), (368, 83, 488, 752), (484, 753, 487, 139), (137, 221, 753, 484), (221, 82, 486, 753), (483, 754, 485, 138), (136, 246, 754, 483), (246, 137, 484, 754), (482, 755, 478, 135), (47, 296, 755, 482), (296, 44, 479, 755), (481, 756, 476, 134), (46, 297, 756, 481), (297, 47, 482, 756), (480, 757, 474, 133), (45, 298, 757, 480), (298, 46, 481, 757), (479, 758, 472, 132), (44, 299, 758, 479), (299, 45, 480, 758), (477, 759, 470, 131), (135, 478, 759, 477), (478, 132, 471, 759), (475, 760, 468, 130), (134, 476, 760, 475), (476, 135, 477, 760), (473, 761, 466, 129), (133, 474, 761, 473), (474, 134, 475, 761), (471, 762, 464, 128), (132, 472, 762, 471), (472, 133, 473, 762), (469, 763, 462, 127), (131, 470, 763, 469), (470, 128, 463, 763), (467, 764, 460, 126), (130, 468, 764, 467), (468, 131, 469, 764), (465, 765, 458, 125), (129, 466, 765, 465), (466, 130, 467, 765), (463, 766, 456, 124), (128, 464, 766, 463), (464, 129, 465, 766), (461, 767, 454, 123), (127, 462, 767, 461), (462, 124, 455, 767), (459, 768, 452, 122), (126, 460, 768, 459), (460, 127, 461, 768), (457, 769, 450, 121), (125, 458, 769, 457), (458, 126, 459, 769), (455, 770, 448, 120), (124, 456, 770, 455), (456, 125, 457, 770), (453, 771, 446, 15), (123, 454, 771, 453), (454, 120, 447, 771), (451, 772, 444, 14), (122, 452, 772, 451), (452, 123, 453, 772), (449, 773, 442, 13), (121, 450, 773, 449), (450, 122, 451, 773), (447, 774, 440, 12), (120, 448, 774, 447), (448, 121, 449, 774), (445, 775, 438, 119), (15, 446, 775, 445), (446, 12, 439, 775), (443, 776, 436, 118), (14, 444, 776, 443), (444, 15, 445, 776), (441, 777, 434, 117), (13, 442, 777, 441), (442, 14, 443, 777), (439, 778, 432, 116), (12, 440, 778, 439), (440, 13, 441, 778), (437, 779, 430, 115), (119, 438, 779, 437), (438, 116, 431, 779), (435, 780, 428, 114), (118, 436, 780, 435), (436, 119, 437, 780), (433, 781, 426, 113), (117, 434, 781, 433), (434, 118, 435, 781), (431, 782, 424, 112), (116, 432, 782, 431), (432, 117, 433, 782), (429, 783, 422, 111), (115, 430, 783, 429), (430, 112, 423, 783), (427, 784, 419, 110), (114, 428, 784, 427), (428, 115, 429, 784), (425, 785, 417, 109), (113, 426, 785, 425), (426, 114, 427, 785), (423, 786, 415, 108), (112, 424, 786, 423), (424, 113, 425, 786), (420, 787, 277, 107), (111, 422, 787, 420), (422, 108, 414, 787), (418, 788, 421, 106), (110, 419, 788, 418), (419, 111, 420, 788), (416, 789, 266, 105), (109, 417, 789, 416), (417, 110, 418, 789), (414, 790, 278, 104), (108, 415, 790, 414), (415, 109, 416, 790), (413, 791, 409, 103), (43, 292, 791, 413), (292, 40, 410, 791), (412, 792, 407, 102), (42, 293, 792, 412), (293, 43, 413, 792), (411, 793, 405, 101), (41, 294, 793, 411), (294, 42, 412, 793), (410, 794, 403, 100), (40, 295, 794, 410), (295, 41, 411, 794), (408, 795, 401, 99), (103, 409, 795, 408), (409, 100, 402, 795), (406, 796, 399, 98), (102, 407, 796, 406), (407, 103, 408, 796), (404, 797, 397, 97), (101, 405, 797, 404), (405, 102, 406, 797), (402, 798, 395, 96), (100, 403, 798, 402), (403, 101, 404, 798), (400, 799, 393, 95), (99, 401, 799, 400), (401, 96, 394, 799), (398, 800, 391, 94), (98, 399, 800, 398), (399, 99, 400, 800), (396, 801, 389, 93), (97, 397, 801, 396), (397, 98, 398, 801), (394, 802, 387, 92), (96, 395, 802, 394), (395, 97, 396, 802), (392, 803, 385, 11), (95, 393, 803, 392), (393, 92, 386, 803), (390, 804, 383, 10), (94, 391, 804, 390), (391, 95, 392, 804), (388, 805, 381, 9), (93, 389, 805, 388), (389, 94, 390, 805), (386, 806, 379, 8), (92, 387, 806, 386), (387, 93, 388, 806), (384, 807, 377, 91), (11, 385, 807, 384), (385, 8, 378, 807), (382, 808, 375, 90), (10, 383, 808, 382), (383, 11, 384, 808), (380, 809, 373, 89), (9, 381, 809, 380), (381, 10, 382, 809), (378, 810, 371, 88), (8, 379, 810, 378), (379, 9, 380, 810), (376, 811, 369, 87), (91, 377, 811, 376), (377, 88, 370, 811), (374, 812, 366, 86), (90, 375, 812, 374), (375, 91, 376, 812), (372, 813, 364, 85), (89, 373, 813, 372), (373, 90, 374, 813), (370, 814, 362, 84), (88, 371, 814, 370), (371, 89, 372, 814), (367, 815, 250, 83), (87, 369, 815, 367), (369, 84, 361, 815), (365, 816, 368, 82), (86, 366, 816, 365), (366, 87, 367, 816), (363, 817, 247, 81), (85, 364, 817, 363), (364, 86, 365, 817), (361, 818, 248, 80), (84, 362, 818, 361), (362, 85, 363, 818), (360, 819, 356, 79), (39, 288, 819, 360), (288, 36, 357, 819), (359, 820, 354, 78), (38, 289, 820, 359), (289, 39, 360, 820), (358, 821, 352, 77), (37, 290, 821, 358), (290, 38, 359, 821), (357, 822, 350, 76), (36, 291, 822, 357), (291, 37, 358, 822), (355, 823, 348, 75), (79, 356, 823, 355), (356, 76, 349, 823), (353, 824, 346, 74), (78, 354, 824, 353), (354, 79, 355, 824), (351, 825, 344, 73), (77, 352, 825, 351), (352, 78, 353, 825), (349, 826, 342, 72), (76, 350, 826, 349), (350, 77, 351, 826), (347, 827, 340, 71), (75, 348, 827, 347), (348, 72, 341, 827), (345, 828, 338, 70), (74, 346, 828, 345), (346, 75, 347, 828), (343, 829, 336, 69), (73, 344, 829, 343), (344, 74, 345, 829), (341, 830, 334, 68), (72, 342, 830, 341), (342, 73, 343, 830), (339, 831, 276, 7), (71, 340, 831, 339), (340, 68, 333, 831), (337, 832, 249, 6), (70, 338, 832, 337), (338, 71, 339, 832), (335, 833, 283, 5), (69, 336, 833, 335), (336, 70, 337, 833), (333, 834, 255, 4), (68, 334, 834, 333), (334, 69, 335, 834), (332, 835, 282, 3), (67, 328, 835, 332), (328, 64, 329, 835), (331, 836, 271, 2), (66, 327, 836, 331), (327, 67, 332, 836), (330, 837, 239, 1), (65, 325, 837, 330), (325, 66, 331, 837), (329, 838, 275, 0), (64, 323, 838, 329), (323, 65, 330, 838), (326, 839, 328, 67), (63, 320, 839, 326), (320, 60, 321, 839), (324, 840, 327, 66), (62, 319, 840, 324), (319, 63, 326, 840), (322, 841, 325, 65), (61, 317, 841, 322), (317, 62, 324, 841), (321, 842, 323, 64), (60, 315, 842, 321), (315, 61, 322, 842), (318, 843, 320, 63), (59, 312, 843, 318), (312, 56, 313, 843), (316, 844, 319, 62), (58, 311, 844, 316), (311, 59, 318, 844), (314, 845, 317, 61), (57, 308, 845, 314), (308, 58, 316, 845), (313, 846, 315, 60), (56, 306, 846, 313), (306, 57, 314, 846), (310, 847, 312, 59), (55, 226, 847, 310), (226, 52, 304, 847), (281, 245, 107), (281, 274, 245), (274, 162, 245), (280, 277, 104), (280, 281, 277), (281, 107, 277), (279, 848, 255, 5), (0, 275, 848, 279), (275, 1, 261, 848), (261, 849, 276, 4), (1, 239, 849, 261), (239, 2, 235, 849), (269, 850, 273, 194), (195, 267, 850, 269), (267, 163, 243, 850), (242, 851, 254, 179), (137, 246, 851, 242), (246, 136, 256, 851), (235, 852, 249, 7), (2, 271, 852, 235), (271, 3, 252, 852), (252, 853, 283, 6), (3, 282, 853, 252), (282, 0, 279, 853), (270, 274, 193), (270, 273, 274), (273, 162, 274), (259, 854, 251, 177), (80, 248, 854, 259), (248, 81, 260, 854), (260, 222, 176), (260, 247, 222), (247, 82, 222), (284, 855, 287, 32), (35, 285, 855, 284), (285, 34, 286, 855), (288, 856, 291, 36), (39, 289, 856, 288), (289, 38, 290, 856), (258, 259, 177), (258, 250, 259), (250, 80, 259), (257, 253, 178), (257, 258, 253), (258, 177, 253), (256, 257, 178), (256, 244, 257), (244, 83, 257), (292, 857, 295, 40), (43, 293, 857, 292), (293, 42, 294, 857), (296, 858, 299, 44), (47, 297, 858, 296), (297, 46, 298, 858), (265, 859, 278, 105), (192, 272, 859, 265), (272, 193, 280, 859), (231, 860, 218, 160), (161, 229, 860, 231), (229, 196, 223, 860), (241, 237, 53), (241, 220, 237), (220, 54, 237), (240, 241, 53), (240, 232, 241), (232, 160, 241), (300, 861, 303, 48), (51, 301, 861, 300), (301, 50, 302, 861), (304, 862, 306, 56), (52, 238, 862, 304), (238, 53, 305, 862), (222, 233, 176), (222, 236, 233), (236, 179, 233), (236, 242, 179), (236, 221, 242), (221, 137, 242), (305, 863, 308, 57), (53, 237, 863, 305), (237, 54, 307, 863), (307, 864, 311, 58), (54, 309, 864, 307), (309, 55, 310, 864), (262, 264, 106), (262, 263, 264), (263, 192, 264), (264, 266, 106), (264, 265, 266), (265, 105, 266), (227, 230, 158), (227, 229, 230), (229, 161, 230), (225, 228, 52), (225, 227, 228), (227, 158, 228), (224, 226, 55), (224, 225, 226), (225, 52, 226), (263, 268, 192), (263, 267, 268), (267, 195, 268), (228, 865, 238, 52), (158, 234, 865, 228), (234, 159, 240, 865), (220, 219, 54), (220, 218, 219), (218, 197, 219)])
me_cube.polygons.foreach_set('use_smooth', [True] * 900)
me_cube.materials.append(mat_seaweeddead)
me_cube.use_remesh_preserve_volume = False
me_cube.use_remesh_preserve_attributes = False
me_cube.use_mirror_vertex_groups = False
me_cube.update()

# ---- objects
ob_cube = bpy.data.objects.new('Cube', me_cube)
ob_lamp = bpy.data.objects.new('Lamp', light_lamp)
ob_camera = bpy.data.objects.new('Camera', cam_camera)

# ---- transforms, parenting, visibility, modifiers, constraints
ob_cube.location = (0.0, 0.0, 0.0)
ob_cube.lock_rotations_4d = False
ob_cube.empty_display_type = 'ARROWS'
ob_cube.lineart.crease_threshold = 0.0
ob_lamp.location = (4.076, 1.005, 5.904)
ob_lamp.rotation_euler = (0.6503, 0.05522, 1.866)
ob_lamp.lock_rotations_4d = False
ob_lamp.empty_display_type = 'ARROWS'
ob_lamp.color = (0.0, 0.0, 0.0, 0.0)
ob_lamp.lineart.crease_threshold = 0.0
ob_camera.location = (7.481, -6.508, 5.344)
ob_camera.rotation_euler = (1.109, 0.0, 0.8149)
ob_camera.lock_rotations_4d = False
ob_camera.empty_display_type = 'ARROWS'
ob_camera.color = (0.0, 0.0, 0.0, 0.0)
ob_camera.display_type = 'WIRE'
ob_camera.lineart.crease_threshold = 0.0

# ---- collection membership
col_collection_1.objects.link(ob_cube)
col_collection_1.objects.link(ob_lamp)
col_collection_1.objects.link(ob_camera)

# ---- scene / render settings (as saved in the file)
scene.camera = ob_camera
scene.frame_start = 1; scene.frame_end = 250; scene.frame_set(1)
scene.render.engine = 'BLENDER_EEVEE_NEXT'
scene.render.resolution_percentage = 50
scene.render.dither_intensity = 0.0
scene.cycles.use_denoising = False
scene.cycles.samples = 128
scene.cycles.sampling_pattern = 'TABULATED_SOBOL'
scene.cycles.use_adaptive_sampling = False
scene.cycles.use_light_tree = False
scene.cycles.blur_glossy = 0.0
scene.cycles.sample_clamp_indirect = 0.0
scene.view_settings.view_transform = 'Standard'
bpy.context.view_layer.update()
